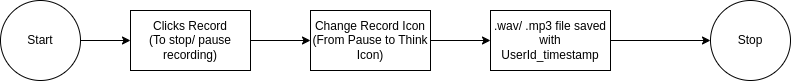

The diagram above was exported from draw.io. Its source (the exported page's mxGraphModel, read from the mxfile embedded in the PNG):
<mxGraphModel dx="1426" dy="925" grid="1" gridSize="10" guides="1" tooltips="1" connect="1" arrows="1" fold="1" page="1" pageScale="1" pageWidth="827" pageHeight="1169" math="0" shadow="0">
  <root>
    <mxCell id="0" />
    <mxCell id="1" parent="0" />
    <mxCell id="NPMyymHUMieOhmOh3Hrx-1" value="" style="edgeStyle=orthogonalEdgeStyle;rounded=0;orthogonalLoop=1;jettySize=auto;html=1;" parent="1" source="NPMyymHUMieOhmOh3Hrx-2" target="NPMyymHUMieOhmOh3Hrx-3" edge="1">
      <mxGeometry relative="1" as="geometry">
        <mxPoint x="390" y="470" as="targetPoint" />
      </mxGeometry>
    </mxCell>
    <mxCell id="NPMyymHUMieOhmOh3Hrx-2" value="Clicks Record&lt;div&gt;(To stop/ pause recording)&lt;/div&gt;" style="rounded=0;whiteSpace=wrap;html=1;" parent="1" vertex="1">
      <mxGeometry x="250" y="360" width="120" height="60" as="geometry" />
    </mxCell>
    <mxCell id="cNFoMvl02dMJ4_uU1HPV-4" value="" style="edgeStyle=orthogonalEdgeStyle;rounded=0;orthogonalLoop=1;jettySize=auto;html=1;" parent="1" source="NPMyymHUMieOhmOh3Hrx-3" target="cNFoMvl02dMJ4_uU1HPV-3" edge="1">
      <mxGeometry relative="1" as="geometry">
        <mxPoint x="610" y="390" as="targetPoint" />
      </mxGeometry>
    </mxCell>
    <mxCell id="NPMyymHUMieOhmOh3Hrx-3" value="Change Record Icon (From Pause to Think Icon)" style="rounded=0;whiteSpace=wrap;html=1;" parent="1" vertex="1">
      <mxGeometry x="430" y="360" width="120" height="60" as="geometry" />
    </mxCell>
    <mxCell id="cNFoMvl02dMJ4_uU1HPV-2" value="" style="edgeStyle=orthogonalEdgeStyle;rounded=0;orthogonalLoop=1;jettySize=auto;html=1;" parent="1" source="cNFoMvl02dMJ4_uU1HPV-1" target="NPMyymHUMieOhmOh3Hrx-2" edge="1">
      <mxGeometry relative="1" as="geometry" />
    </mxCell>
    <mxCell id="cNFoMvl02dMJ4_uU1HPV-1" value="Start" style="ellipse;whiteSpace=wrap;html=1;aspect=fixed;" parent="1" vertex="1">
      <mxGeometry x="120" y="350" width="80" height="80" as="geometry" />
    </mxCell>
    <mxCell id="cNFoMvl02dMJ4_uU1HPV-6" value="" style="edgeStyle=orthogonalEdgeStyle;rounded=0;orthogonalLoop=1;jettySize=auto;html=1;" parent="1" source="cNFoMvl02dMJ4_uU1HPV-3" target="cNFoMvl02dMJ4_uU1HPV-5" edge="1">
      <mxGeometry relative="1" as="geometry" />
    </mxCell>
    <mxCell id="cNFoMvl02dMJ4_uU1HPV-3" value=".wav/ .mp3 file saved with UserId_timestamp" style="rounded=0;whiteSpace=wrap;html=1;" parent="1" vertex="1">
      <mxGeometry x="610" y="360" width="120" height="60" as="geometry" />
    </mxCell>
    <UserObject label="Stop" link="data:page/id,qauXOZ27vJl1Tr595d2r" id="cNFoMvl02dMJ4_uU1HPV-5">
      <mxCell style="ellipse;whiteSpace=wrap;html=1;rounded=0;" parent="1" vertex="1">
        <mxGeometry x="830" y="350" width="80" height="80" as="geometry" />
      </mxCell>
    </UserObject>
  </root>
</mxGraphModel>